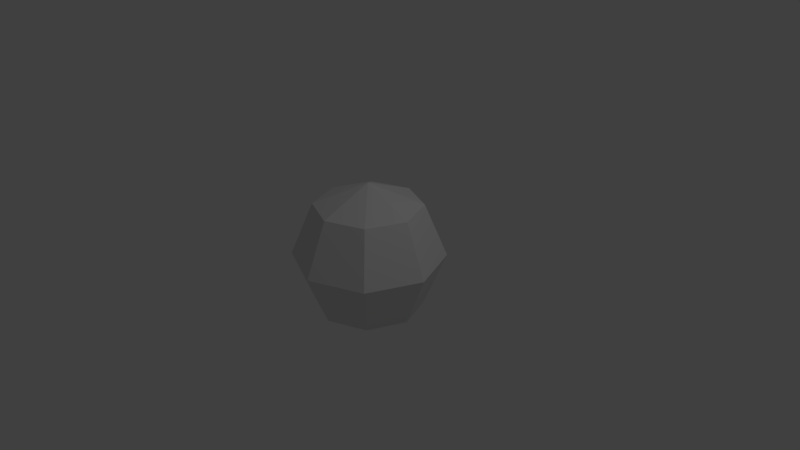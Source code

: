 # Source: ball.blend  (saved by Blender 2.78.0; exported with 4.5.12 LTS)
import bpy
from mathutils import Matrix  # noqa: F401  (used for matrix-valued properties, if any)

bpy.ops.wm.read_factory_settings(use_empty=True)
scene = bpy.context.scene
scene.name = 'Scene'

# ---- collections
col_collection_1 = bpy.data.collections.new('Collection 1'); scene.collection.children.link(col_collection_1)

# ---- world
world_world = bpy.data.worlds.new('World'); scene.world = world_world
world_world.color = (0.05088, 0.05088, 0.05088)
world_world.use_sun_shadow = False
world_world.sun_shadow_jitter_overblur = 0.0
world_world.cycles.sampling_method = 'MANUAL'

# ---- cameras
cam_camera = bpy.data.cameras.new('Camera')
cam_camera.clip_end = 100.0
cam_camera.lens = 35.0
cam_camera.sensor_width = 32.0
cam_camera.sensor_height = 18.0
cam_camera.ortho_scale = 7.314
cam_camera.dof.focus_distance = 0.0
cam_camera.dof.aperture_fstop = 128.0

# ---- lights
light_lamp = bpy.data.lights.new('Lamp', 'POINT')
light_lamp.transmission_factor = 0.0
light_lamp.cutoff_distance = 30.0
light_lamp.energy = 100.0
light_lamp.shadow_buffer_clip_start = 1.001
light_lamp.shadow_soft_size = 0.1
light_lamp.shadow_maximum_resolution = 0.006
light_lamp.use_absolute_resolution = True

# ---- meshes
me_sphere = bpy.data.meshes.new('Sphere')
me_sphere.from_pydata([(0.5, 0.5, 0.7071), (0.7071, 0.7071, -4.371e-08), (0.5, 0.5, -0.7071), (0.7071, -8.521e-08, 0.7071), (1.0, -5.541e-08, -4.371e-08), (0.7071, -8.521e-08, -0.7071), (0.5, -0.5, 0.7071), (0.7071, -0.7071, -4.371e-08), (0.5, -0.5, -0.7071), (3.201e-08, -0.7071, 0.7071), (2.213e-09, -1.0, -4.371e-08), (3.201e-08, -0.7071, -0.7071), (-6.182e-08, -1.492e-07, 1.0), (-0.5, -0.5, 0.7071), (-0.7071, -0.7071, -4.371e-08), (-0.5, -0.5, -0.7071), (-0.7071, -8.521e-08, 0.7071), (-1.0, -5.541e-08, -4.371e-08), (-0.7071, -8.521e-08, -0.7071), (0.0, -8.742e-08, -1.0), (-0.5, 0.5, 0.7071), (-0.7071, 0.7071, -4.371e-08), (-0.5, 0.5, -0.7071), (2.213e-09, 0.7071, 0.7071), (2.213e-09, 1.0, -4.371e-08), (2.213e-09, 0.7071, -0.7071)], [], [(19, 25, 2), (24, 23, 0, 1), (25, 24, 1, 2), (23, 12, 0), (2, 1, 4, 5), (0, 12, 3), (19, 2, 5), (1, 0, 3, 4), (4, 3, 6, 7), (5, 4, 7, 8), (3, 12, 6), (19, 5, 8), (19, 8, 11), (7, 6, 9, 10), (8, 7, 10, 11), (6, 12, 9), (19, 11, 15), (10, 9, 13, 14), (11, 10, 14, 15), (9, 12, 13), (19, 15, 18), (14, 13, 16, 17), (15, 14, 17, 18), (13, 12, 16), (19, 18, 22), (17, 16, 20, 21), (18, 17, 21, 22), (16, 12, 20), (20, 12, 23), (19, 22, 25), (21, 20, 23, 24), (22, 21, 24, 25)])
me_sphere.use_remesh_preserve_volume = False
me_sphere.use_remesh_preserve_attributes = False
me_sphere.use_mirror_vertex_groups = False
me_sphere.update()

# ---- objects
ob_sphere = bpy.data.objects.new('Sphere', me_sphere)
ob_lamp = bpy.data.objects.new('Lamp', light_lamp)
ob_camera = bpy.data.objects.new('Camera', cam_camera)

# ---- transforms, parenting, visibility, modifiers, constraints
ob_sphere.location = (0.0, 0.0, 0.0)
ob_sphere.lineart.crease_threshold = 0.0
ob_lamp.location = (4.076, 1.005, 5.904)
ob_lamp.rotation_euler = (0.6503, 0.05522, 1.866)
ob_lamp.lock_rotations_4d = False
ob_lamp.empty_display_type = 'ARROWS'
ob_lamp.color = (0.0, 0.0, 0.0, 0.0)
ob_lamp.lineart.crease_threshold = 0.0
ob_camera.location = (7.481, -6.508, 5.344)
ob_camera.rotation_euler = (1.109, 0.0, 0.8149)
ob_camera.lock_rotations_4d = False
ob_camera.empty_display_type = 'ARROWS'
ob_camera.color = (0.0, 0.0, 0.0, 0.0)
ob_camera.display_type = 'WIRE'
ob_camera.lineart.crease_threshold = 0.0

# ---- collection membership
col_collection_1.objects.link(ob_sphere)
col_collection_1.objects.link(ob_lamp)
col_collection_1.objects.link(ob_camera)

# ---- scene / render settings (as saved in the file)
scene.camera = ob_camera
scene.frame_start = 1; scene.frame_end = 250; scene.frame_set(1)
scene.render.engine = 'BLENDER_EEVEE_NEXT'
scene.render.resolution_percentage = 50
scene.render.dither_intensity = 0.0
scene.cycles.use_denoising = False
scene.cycles.samples = 128
scene.cycles.sampling_pattern = 'TABULATED_SOBOL'
scene.cycles.light_sampling_threshold = 0.0
scene.cycles.use_adaptive_sampling = False
scene.cycles.use_light_tree = False
scene.cycles.blur_glossy = 0.0
scene.cycles.sample_clamp_indirect = 0.0
scene.view_settings.view_transform = 'Standard'
bpy.context.view_layer.update()
